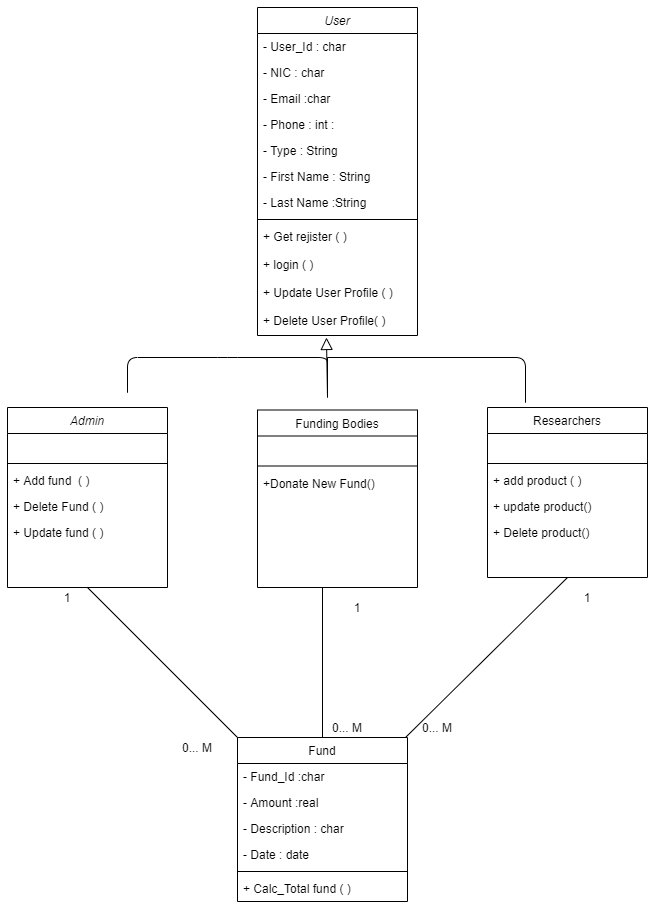

The diagram above was exported from draw.io. Its source (the exported page's mxGraphModel, read from the mxfile embedded in the PNG):
<mxGraphModel dx="1483" dy="747" grid="1" gridSize="10" guides="1" tooltips="1" connect="1" arrows="1" fold="1" page="1" pageScale="1" pageWidth="827" pageHeight="1169" math="0" shadow="0">
  <root>
    <mxCell id="WIyWlLk6GJQsqaUBKTNV-0" />
    <mxCell id="WIyWlLk6GJQsqaUBKTNV-1" parent="WIyWlLk6GJQsqaUBKTNV-0" />
    <mxCell id="zkfFHV4jXpPFQw0GAbJ--0" value="Admin" style="swimlane;fontStyle=2;align=center;verticalAlign=top;childLayout=stackLayout;horizontal=1;startSize=26;horizontalStack=0;resizeParent=1;resizeLast=0;collapsible=1;marginBottom=0;rounded=0;shadow=0;strokeWidth=1;" parent="WIyWlLk6GJQsqaUBKTNV-1" vertex="1">
      <mxGeometry x="60" y="470" width="160" height="180" as="geometry">
        <mxRectangle x="230" y="140" width="160" height="26" as="alternateBounds" />
      </mxGeometry>
    </mxCell>
    <mxCell id="zkfFHV4jXpPFQw0GAbJ--2" value="  " style="text;align=left;verticalAlign=top;spacingLeft=4;spacingRight=4;overflow=hidden;rotatable=0;points=[[0,0.5],[1,0.5]];portConstraint=eastwest;rounded=0;shadow=0;html=0;" parent="zkfFHV4jXpPFQw0GAbJ--0" vertex="1">
      <mxGeometry y="26" width="160" height="26" as="geometry" />
    </mxCell>
    <mxCell id="zkfFHV4jXpPFQw0GAbJ--4" value="" style="line;html=1;strokeWidth=1;align=left;verticalAlign=middle;spacingTop=-1;spacingLeft=3;spacingRight=3;rotatable=0;labelPosition=right;points=[];portConstraint=eastwest;" parent="zkfFHV4jXpPFQw0GAbJ--0" vertex="1">
      <mxGeometry y="52" width="160" height="8" as="geometry" />
    </mxCell>
    <mxCell id="5iASOKQVUQeIsqoR_gzD-28" value="+ Add fund  ( )" style="text;align=left;verticalAlign=top;spacingLeft=4;spacingRight=4;overflow=hidden;rotatable=0;points=[[0,0.5],[1,0.5]];portConstraint=eastwest;" parent="zkfFHV4jXpPFQw0GAbJ--0" vertex="1">
      <mxGeometry y="60" width="160" height="26" as="geometry" />
    </mxCell>
    <mxCell id="zkfFHV4jXpPFQw0GAbJ--5" value="+ Delete Fund ( )" style="text;align=left;verticalAlign=top;spacingLeft=4;spacingRight=4;overflow=hidden;rotatable=0;points=[[0,0.5],[1,0.5]];portConstraint=eastwest;" parent="zkfFHV4jXpPFQw0GAbJ--0" vertex="1">
      <mxGeometry y="86" width="160" height="26" as="geometry" />
    </mxCell>
    <mxCell id="5iASOKQVUQeIsqoR_gzD-29" value="+ Update fund ( )" style="text;align=left;verticalAlign=top;spacingLeft=4;spacingRight=4;overflow=hidden;rotatable=0;points=[[0,0.5],[1,0.5]];portConstraint=eastwest;" parent="zkfFHV4jXpPFQw0GAbJ--0" vertex="1">
      <mxGeometry y="112" width="160" height="26" as="geometry" />
    </mxCell>
    <mxCell id="5iASOKQVUQeIsqoR_gzD-14" value="Researchers&#10;" style="swimlane;fontStyle=0;align=center;verticalAlign=top;childLayout=stackLayout;horizontal=1;startSize=26;horizontalStack=0;resizeParent=1;resizeLast=0;collapsible=1;marginBottom=0;rounded=0;shadow=0;strokeWidth=1;" parent="WIyWlLk6GJQsqaUBKTNV-1" vertex="1">
      <mxGeometry x="540" y="470" width="160" height="170" as="geometry">
        <mxRectangle x="550" y="140" width="160" height="26" as="alternateBounds" />
      </mxGeometry>
    </mxCell>
    <mxCell id="5iASOKQVUQeIsqoR_gzD-16" value="  " style="text;align=left;verticalAlign=top;spacingLeft=4;spacingRight=4;overflow=hidden;rotatable=0;points=[[0,0.5],[1,0.5]];portConstraint=eastwest;rounded=0;shadow=0;html=0;" parent="5iASOKQVUQeIsqoR_gzD-14" vertex="1">
      <mxGeometry y="26" width="160" height="26" as="geometry" />
    </mxCell>
    <mxCell id="5iASOKQVUQeIsqoR_gzD-19" value="" style="line;html=1;strokeWidth=1;align=left;verticalAlign=middle;spacingTop=-1;spacingLeft=3;spacingRight=3;rotatable=0;labelPosition=right;points=[];portConstraint=eastwest;" parent="5iASOKQVUQeIsqoR_gzD-14" vertex="1">
      <mxGeometry y="52" width="160" height="8" as="geometry" />
    </mxCell>
    <mxCell id="5iASOKQVUQeIsqoR_gzD-20" value="+ add product ( )" style="text;align=left;verticalAlign=top;spacingLeft=4;spacingRight=4;overflow=hidden;rotatable=0;points=[[0,0.5],[1,0.5]];portConstraint=eastwest;" parent="5iASOKQVUQeIsqoR_gzD-14" vertex="1">
      <mxGeometry y="60" width="160" height="26" as="geometry" />
    </mxCell>
    <mxCell id="5iASOKQVUQeIsqoR_gzD-69" value="+ update product()" style="text;align=left;verticalAlign=top;spacingLeft=4;spacingRight=4;overflow=hidden;rotatable=0;points=[[0,0.5],[1,0.5]];portConstraint=eastwest;" parent="5iASOKQVUQeIsqoR_gzD-14" vertex="1">
      <mxGeometry y="86" width="160" height="26" as="geometry" />
    </mxCell>
    <mxCell id="5iASOKQVUQeIsqoR_gzD-110" value="+ Delete product()" style="text;align=left;verticalAlign=top;spacingLeft=4;spacingRight=4;overflow=hidden;rotatable=0;points=[[0,0.5],[1,0.5]];portConstraint=eastwest;" parent="5iASOKQVUQeIsqoR_gzD-14" vertex="1">
      <mxGeometry y="112" width="160" height="26" as="geometry" />
    </mxCell>
    <mxCell id="5iASOKQVUQeIsqoR_gzD-21" value="Fund" style="swimlane;fontStyle=0;align=center;verticalAlign=top;childLayout=stackLayout;horizontal=1;startSize=26;horizontalStack=0;resizeParent=1;resizeLast=0;collapsible=1;marginBottom=0;rounded=0;shadow=0;strokeWidth=1;" parent="WIyWlLk6GJQsqaUBKTNV-1" vertex="1">
      <mxGeometry x="290" y="800" width="170" height="164" as="geometry">
        <mxRectangle x="550" y="140" width="160" height="26" as="alternateBounds" />
      </mxGeometry>
    </mxCell>
    <mxCell id="5iASOKQVUQeIsqoR_gzD-22" value="- Fund_Id :char " style="text;align=left;verticalAlign=top;spacingLeft=4;spacingRight=4;overflow=hidden;rotatable=0;points=[[0,0.5],[1,0.5]];portConstraint=eastwest;rounded=0;shadow=0;html=0;" parent="5iASOKQVUQeIsqoR_gzD-21" vertex="1">
      <mxGeometry y="26" width="170" height="26" as="geometry" />
    </mxCell>
    <mxCell id="5iASOKQVUQeIsqoR_gzD-23" value="- Amount :real " style="text;align=left;verticalAlign=top;spacingLeft=4;spacingRight=4;overflow=hidden;rotatable=0;points=[[0,0.5],[1,0.5]];portConstraint=eastwest;rounded=0;shadow=0;html=0;" parent="5iASOKQVUQeIsqoR_gzD-21" vertex="1">
      <mxGeometry y="52" width="170" height="26" as="geometry" />
    </mxCell>
    <mxCell id="5iASOKQVUQeIsqoR_gzD-24" value="- Description : char" style="text;align=left;verticalAlign=top;spacingLeft=4;spacingRight=4;overflow=hidden;rotatable=0;points=[[0,0.5],[1,0.5]];portConstraint=eastwest;rounded=0;shadow=0;html=0;" parent="5iASOKQVUQeIsqoR_gzD-21" vertex="1">
      <mxGeometry y="78" width="170" height="26" as="geometry" />
    </mxCell>
    <mxCell id="5iASOKQVUQeIsqoR_gzD-25" value="- Date : date " style="text;align=left;verticalAlign=top;spacingLeft=4;spacingRight=4;overflow=hidden;rotatable=0;points=[[0,0.5],[1,0.5]];portConstraint=eastwest;rounded=0;shadow=0;html=0;" parent="5iASOKQVUQeIsqoR_gzD-21" vertex="1">
      <mxGeometry y="104" width="170" height="26" as="geometry" />
    </mxCell>
    <mxCell id="5iASOKQVUQeIsqoR_gzD-26" value="" style="line;html=1;strokeWidth=1;align=left;verticalAlign=middle;spacingTop=-1;spacingLeft=3;spacingRight=3;rotatable=0;labelPosition=right;points=[];portConstraint=eastwest;" parent="5iASOKQVUQeIsqoR_gzD-21" vertex="1">
      <mxGeometry y="130" width="170" height="8" as="geometry" />
    </mxCell>
    <mxCell id="5iASOKQVUQeIsqoR_gzD-27" value="+ Calc_Total fund ( )" style="text;align=left;verticalAlign=top;spacingLeft=4;spacingRight=4;overflow=hidden;rotatable=0;points=[[0,0.5],[1,0.5]];portConstraint=eastwest;" parent="5iASOKQVUQeIsqoR_gzD-21" vertex="1">
      <mxGeometry y="138" width="170" height="26" as="geometry" />
    </mxCell>
    <mxCell id="5iASOKQVUQeIsqoR_gzD-84" value="" style="endArrow=none;html=1;entryX=0.5;entryY=1;entryDx=0;entryDy=0;" parent="WIyWlLk6GJQsqaUBKTNV-1" source="5iASOKQVUQeIsqoR_gzD-21" edge="1" target="5iASOKQVUQeIsqoR_gzD-14">
      <mxGeometry width="50" height="50" relative="1" as="geometry">
        <mxPoint x="580" y="610" as="sourcePoint" />
        <mxPoint x="540" y="410" as="targetPoint" />
      </mxGeometry>
    </mxCell>
    <mxCell id="5iASOKQVUQeIsqoR_gzD-97" value="1" style="text;html=1;strokeColor=none;fillColor=none;align=center;verticalAlign=middle;whiteSpace=wrap;rounded=0;" parent="WIyWlLk6GJQsqaUBKTNV-1" vertex="1">
      <mxGeometry x="100" y="650" width="40" height="20" as="geometry" />
    </mxCell>
    <mxCell id="5iASOKQVUQeIsqoR_gzD-101" value="0... M" style="text;html=1;strokeColor=none;fillColor=none;align=center;verticalAlign=middle;whiteSpace=wrap;rounded=0;" parent="WIyWlLk6GJQsqaUBKTNV-1" vertex="1">
      <mxGeometry x="230" y="800" width="40" height="20" as="geometry" />
    </mxCell>
    <mxCell id="5iASOKQVUQeIsqoR_gzD-103" value="1" style="text;html=1;strokeColor=none;fillColor=none;align=center;verticalAlign=middle;whiteSpace=wrap;rounded=0;" parent="WIyWlLk6GJQsqaUBKTNV-1" vertex="1">
      <mxGeometry x="620" y="650" width="40" height="20" as="geometry" />
    </mxCell>
    <mxCell id="hp1IEPXFOjWwONV3j4GD-0" value="0... M" style="text;html=1;strokeColor=none;fillColor=none;align=center;verticalAlign=middle;whiteSpace=wrap;rounded=0;" parent="WIyWlLk6GJQsqaUBKTNV-1" vertex="1">
      <mxGeometry x="470" y="780" width="40" height="20" as="geometry" />
    </mxCell>
    <mxCell id="HhKvUf4Q9qbIDJpdgBJD-0" value="Funding Bodies" style="swimlane;fontStyle=0;align=center;verticalAlign=top;childLayout=stackLayout;horizontal=1;startSize=26;horizontalStack=0;resizeParent=1;resizeLast=0;collapsible=1;marginBottom=0;rounded=0;shadow=0;strokeWidth=1;" vertex="1" parent="WIyWlLk6GJQsqaUBKTNV-1">
      <mxGeometry x="310" y="472.5" width="160" height="177.5" as="geometry">
        <mxRectangle x="130" y="380" width="160" height="26" as="alternateBounds" />
      </mxGeometry>
    </mxCell>
    <mxCell id="HhKvUf4Q9qbIDJpdgBJD-1" value="   " style="text;align=left;verticalAlign=top;spacingLeft=4;spacingRight=4;overflow=hidden;rotatable=0;points=[[0,0.5],[1,0.5]];portConstraint=eastwest;rounded=0;shadow=0;html=0;" vertex="1" parent="HhKvUf4Q9qbIDJpdgBJD-0">
      <mxGeometry y="26" width="160" height="26" as="geometry" />
    </mxCell>
    <mxCell id="HhKvUf4Q9qbIDJpdgBJD-2" value="" style="line;html=1;strokeWidth=1;align=left;verticalAlign=middle;spacingTop=-1;spacingLeft=3;spacingRight=3;rotatable=0;labelPosition=right;points=[];portConstraint=eastwest;" vertex="1" parent="HhKvUf4Q9qbIDJpdgBJD-0">
      <mxGeometry y="52" width="160" height="8" as="geometry" />
    </mxCell>
    <mxCell id="HhKvUf4Q9qbIDJpdgBJD-3" value="+Donate New Fund()" style="text;align=left;verticalAlign=top;spacingLeft=4;spacingRight=4;overflow=hidden;rotatable=0;points=[[0,0.5],[1,0.5]];portConstraint=eastwest;" vertex="1" parent="HhKvUf4Q9qbIDJpdgBJD-0">
      <mxGeometry y="60" width="160" height="26" as="geometry" />
    </mxCell>
    <mxCell id="HhKvUf4Q9qbIDJpdgBJD-5" value="" style="endArrow=none;html=1;entryX=0;entryY=0;entryDx=0;entryDy=0;exitX=0.5;exitY=1;exitDx=0;exitDy=0;" edge="1" parent="WIyWlLk6GJQsqaUBKTNV-1" source="zkfFHV4jXpPFQw0GAbJ--0" target="5iASOKQVUQeIsqoR_gzD-21">
      <mxGeometry width="50" height="50" relative="1" as="geometry">
        <mxPoint x="80" y="420" as="sourcePoint" />
        <mxPoint x="150" y="440" as="targetPoint" />
      </mxGeometry>
    </mxCell>
    <mxCell id="HhKvUf4Q9qbIDJpdgBJD-8" value="" style="endArrow=none;html=1;exitX=0.5;exitY=0;exitDx=0;exitDy=0;" edge="1" parent="WIyWlLk6GJQsqaUBKTNV-1" source="5iASOKQVUQeIsqoR_gzD-21">
      <mxGeometry width="50" height="50" relative="1" as="geometry">
        <mxPoint x="260" y="530" as="sourcePoint" />
        <mxPoint x="375" y="650" as="targetPoint" />
      </mxGeometry>
    </mxCell>
    <mxCell id="zkfFHV4jXpPFQw0GAbJ--12" value="" style="endArrow=block;endSize=10;endFill=0;shadow=0;strokeWidth=1;rounded=0;edgeStyle=elbowEdgeStyle;elbow=vertical;entryX=0.431;entryY=1.071;entryDx=0;entryDy=0;entryPerimeter=0;" parent="WIyWlLk6GJQsqaUBKTNV-1" target="5iASOKQVUQeIsqoR_gzD-112" edge="1">
      <mxGeometry x="180" y="70" width="160" as="geometry">
        <mxPoint x="380" y="420" as="sourcePoint" />
        <mxPoint x="380" y="340" as="targetPoint" />
        <Array as="points">
          <mxPoint x="400" y="460" />
          <mxPoint x="230" y="470" />
          <mxPoint x="380" y="470" />
        </Array>
      </mxGeometry>
    </mxCell>
    <mxCell id="5iASOKQVUQeIsqoR_gzD-43" value="User" style="swimlane;fontStyle=2;align=center;verticalAlign=top;childLayout=stackLayout;horizontal=1;startSize=26;horizontalStack=0;resizeParent=1;resizeLast=0;collapsible=1;marginBottom=0;rounded=0;shadow=0;strokeWidth=1;" parent="WIyWlLk6GJQsqaUBKTNV-1" vertex="1">
      <mxGeometry x="310" y="70" width="160" height="328" as="geometry">
        <mxRectangle x="230" y="140" width="160" height="26" as="alternateBounds" />
      </mxGeometry>
    </mxCell>
    <mxCell id="5iASOKQVUQeIsqoR_gzD-118" value="- User_Id : char " style="text;align=left;verticalAlign=top;spacingLeft=4;spacingRight=4;overflow=hidden;rotatable=0;points=[[0,0.5],[1,0.5]];portConstraint=eastwest;rounded=0;shadow=0;html=0;" parent="5iASOKQVUQeIsqoR_gzD-43" vertex="1">
      <mxGeometry y="26" width="160" height="26" as="geometry" />
    </mxCell>
    <mxCell id="5iASOKQVUQeIsqoR_gzD-44" value="- NIC : char " style="text;align=left;verticalAlign=top;spacingLeft=4;spacingRight=4;overflow=hidden;rotatable=0;points=[[0,0.5],[1,0.5]];portConstraint=eastwest;" parent="5iASOKQVUQeIsqoR_gzD-43" vertex="1">
      <mxGeometry y="52" width="160" height="26" as="geometry" />
    </mxCell>
    <mxCell id="5iASOKQVUQeIsqoR_gzD-45" value="- Email :char " style="text;align=left;verticalAlign=top;spacingLeft=4;spacingRight=4;overflow=hidden;rotatable=0;points=[[0,0.5],[1,0.5]];portConstraint=eastwest;rounded=0;shadow=0;html=0;" parent="5iASOKQVUQeIsqoR_gzD-43" vertex="1">
      <mxGeometry y="78" width="160" height="26" as="geometry" />
    </mxCell>
    <mxCell id="5iASOKQVUQeIsqoR_gzD-68" value="- Phone : int :" style="text;align=left;verticalAlign=top;spacingLeft=4;spacingRight=4;overflow=hidden;rotatable=0;points=[[0,0.5],[1,0.5]];portConstraint=eastwest;rounded=0;shadow=0;html=0;" parent="5iASOKQVUQeIsqoR_gzD-43" vertex="1">
      <mxGeometry y="104" width="160" height="26" as="geometry" />
    </mxCell>
    <mxCell id="hp1IEPXFOjWwONV3j4GD-1" value="- Type : String " style="text;align=left;verticalAlign=top;spacingLeft=4;spacingRight=4;overflow=hidden;rotatable=0;points=[[0,0.5],[1,0.5]];portConstraint=eastwest;rounded=0;shadow=0;html=0;" parent="5iASOKQVUQeIsqoR_gzD-43" vertex="1">
      <mxGeometry y="130" width="160" height="26" as="geometry" />
    </mxCell>
    <mxCell id="5iASOKQVUQeIsqoR_gzD-46" value="- First Name : String " style="text;align=left;verticalAlign=top;spacingLeft=4;spacingRight=4;overflow=hidden;rotatable=0;points=[[0,0.5],[1,0.5]];portConstraint=eastwest;rounded=0;shadow=0;html=0;" parent="5iASOKQVUQeIsqoR_gzD-43" vertex="1">
      <mxGeometry y="156" width="160" height="26" as="geometry" />
    </mxCell>
    <mxCell id="5iASOKQVUQeIsqoR_gzD-67" value="- Last Name :String " style="text;align=left;verticalAlign=top;spacingLeft=4;spacingRight=4;overflow=hidden;rotatable=0;points=[[0,0.5],[1,0.5]];portConstraint=eastwest;rounded=0;shadow=0;html=0;" parent="5iASOKQVUQeIsqoR_gzD-43" vertex="1">
      <mxGeometry y="182" width="160" height="26" as="geometry" />
    </mxCell>
    <mxCell id="5iASOKQVUQeIsqoR_gzD-47" value="" style="line;html=1;strokeWidth=1;align=left;verticalAlign=middle;spacingTop=-1;spacingLeft=3;spacingRight=3;rotatable=0;labelPosition=right;points=[];portConstraint=eastwest;" parent="5iASOKQVUQeIsqoR_gzD-43" vertex="1">
      <mxGeometry y="208" width="160" height="8" as="geometry" />
    </mxCell>
    <mxCell id="5iASOKQVUQeIsqoR_gzD-52" value="+ Get rejister ( )" style="text;align=left;verticalAlign=top;spacingLeft=4;spacingRight=4;overflow=hidden;rotatable=0;points=[[0,0.5],[1,0.5]];portConstraint=eastwest;" parent="5iASOKQVUQeIsqoR_gzD-43" vertex="1">
      <mxGeometry y="216" width="160" height="28" as="geometry" />
    </mxCell>
    <mxCell id="hp1IEPXFOjWwONV3j4GD-9" value="+ login ( )" style="text;align=left;verticalAlign=top;spacingLeft=4;spacingRight=4;overflow=hidden;rotatable=0;points=[[0,0.5],[1,0.5]];portConstraint=eastwest;" parent="5iASOKQVUQeIsqoR_gzD-43" vertex="1">
      <mxGeometry y="244" width="160" height="28" as="geometry" />
    </mxCell>
    <mxCell id="5iASOKQVUQeIsqoR_gzD-111" value="+ Update User Profile ( )" style="text;align=left;verticalAlign=top;spacingLeft=4;spacingRight=4;overflow=hidden;rotatable=0;points=[[0,0.5],[1,0.5]];portConstraint=eastwest;" parent="5iASOKQVUQeIsqoR_gzD-43" vertex="1">
      <mxGeometry y="272" width="160" height="28" as="geometry" />
    </mxCell>
    <mxCell id="5iASOKQVUQeIsqoR_gzD-112" value="+ Delete User Profile( )" style="text;align=left;verticalAlign=top;spacingLeft=4;spacingRight=4;overflow=hidden;rotatable=0;points=[[0,0.5],[1,0.5]];portConstraint=eastwest;" parent="5iASOKQVUQeIsqoR_gzD-43" vertex="1">
      <mxGeometry y="300" width="160" height="28" as="geometry" />
    </mxCell>
    <mxCell id="5iASOKQVUQeIsqoR_gzD-53" value="" style="endArrow=none;html=1;" parent="WIyWlLk6GJQsqaUBKTNV-1" edge="1">
      <mxGeometry x="180" y="70" width="50" height="50" as="geometry">
        <mxPoint x="578" y="430" as="sourcePoint" />
        <mxPoint x="380" y="420" as="targetPoint" />
        <Array as="points">
          <mxPoint x="578" y="470" />
          <mxPoint x="578" y="420" />
        </Array>
      </mxGeometry>
    </mxCell>
    <mxCell id="5iASOKQVUQeIsqoR_gzD-54" value="" style="endArrow=none;html=1;" parent="WIyWlLk6GJQsqaUBKTNV-1" edge="1">
      <mxGeometry x="180" y="70" width="50" height="50" as="geometry">
        <mxPoint x="180" y="440" as="sourcePoint" />
        <mxPoint x="380" y="430" as="targetPoint" />
        <Array as="points">
          <mxPoint x="180" y="460" />
          <mxPoint x="180" y="420" />
          <mxPoint x="280" y="420" />
          <mxPoint x="380" y="420" />
        </Array>
      </mxGeometry>
    </mxCell>
    <mxCell id="HhKvUf4Q9qbIDJpdgBJD-15" value="1" style="text;html=1;strokeColor=none;fillColor=none;align=center;verticalAlign=middle;whiteSpace=wrap;rounded=0;" vertex="1" parent="WIyWlLk6GJQsqaUBKTNV-1">
      <mxGeometry x="390" y="660" width="40" height="20" as="geometry" />
    </mxCell>
    <mxCell id="HhKvUf4Q9qbIDJpdgBJD-16" value="0... M" style="text;html=1;strokeColor=none;fillColor=none;align=center;verticalAlign=middle;whiteSpace=wrap;rounded=0;" vertex="1" parent="WIyWlLk6GJQsqaUBKTNV-1">
      <mxGeometry x="380" y="780" width="40" height="20" as="geometry" />
    </mxCell>
  </root>
</mxGraphModel>